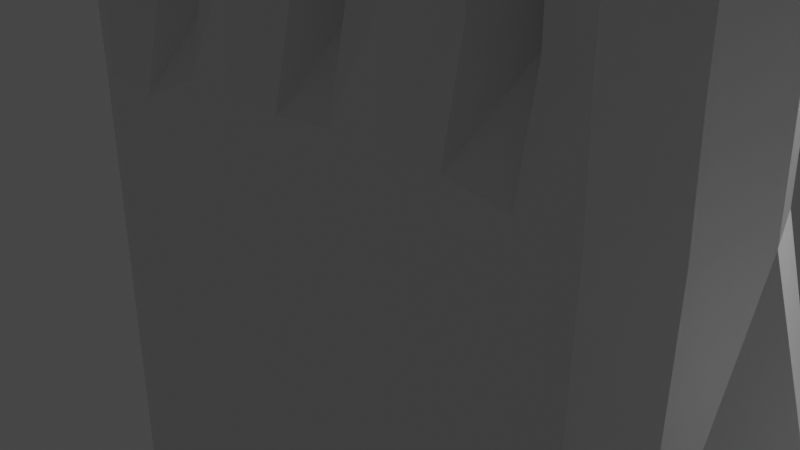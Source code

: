 # Source: right_hand.blend  (saved by Blender 2.82.7; exported with 4.5.12 LTS)
import bpy
from mathutils import Matrix  # noqa: F401  (used for matrix-valued properties, if any)

bpy.ops.wm.read_factory_settings(use_empty=True)
scene = bpy.context.scene
scene.name = 'Scene'

# ---- collections
col_collection = bpy.data.collections.new('Collection'); scene.collection.children.link(col_collection)

# ---- materials (node trees are filled in below, after node groups)
mat_material = bpy.data.materials.new('Material')
mat_material.alpha_threshold = 0.0
mat_material.use_transparent_shadow = False
mat_material.line_color = (0.0, 0.0, 0.0, 1.0)

# ---- material node trees
mat_material.use_nodes = True; mat_material.node_tree.nodes.clear()
_N = mat_material.node_tree.nodes; _L = mat_material.node_tree.links
n0 = _N.new('ShaderNodeOutputMaterial'); n0.name = 'Material Output'; n0.location = (300, 300)
n1 = _N.new('ShaderNodeBsdfPrincipled'); n1.name = 'Principled BSDF'; n1.location = (10, 300)
n1.distribution = 'GGX'
n1.subsurface_method = 'BURLEY'
n1.inputs[2].default_value = 0.4
n1.inputs[3].default_value = 1.45
n1.inputs[27].default_value = (0.0, 0.0, 0.0, 1.0)
n1.inputs[28].default_value = 1.0
_L.new(n1.outputs[0], n0.inputs[0])
n0.is_active_output = True

# ---- world
world_world = bpy.data.worlds.new('World'); scene.world = world_world
world_world.use_nodes = True; world_world.node_tree.nodes.clear()
_N = world_world.node_tree.nodes; _L = world_world.node_tree.links
n0 = _N.new('ShaderNodeOutputWorld'); n0.name = 'World Output'; n0.location = (300, 300)
n1 = _N.new('ShaderNodeBackground'); n1.name = 'Background'; n1.location = (10, 300)
n1.inputs[0].default_value = (0.05088, 0.05088, 0.05088, 1.0)
_L.new(n1.outputs[0], n0.inputs[0])
n0.is_active_output = True
world_world.color = (0.05088, 0.05088, 0.05088)
world_world.use_sun_shadow = False
world_world.sun_shadow_jitter_overblur = 0.0

# ---- cameras
cam_camera = bpy.data.cameras.new('Camera')
cam_camera.clip_end = 100.0
cam_camera.ortho_scale = 7.314

# ---- lights
light_light = bpy.data.lights.new('Light', 'POINT')
light_light.transmission_factor = 0.0
light_light.energy = 1000.0
light_light.shadow_soft_size = 0.1
light_light.shadow_maximum_resolution = 0.006
light_light.use_absolute_resolution = True

# ---- meshes
me_cube = bpy.data.meshes.new('Cube')
me_cube.from_pydata([(3.707, 0.7071, 5.912), (3.0, 1.0, 5.912), (3.0, 1.0, 2.4), (3.0, 1.0, 5.0), (3.707, 0.7071, 2.4), (3.707, 0.7071, 5.0), (4.0, -4.371e-08, 2.4), (4.0, -4.371e-08, 5.0), (3.707, -0.7071, 2.4), (3.707, -0.7071, 5.0), (3.0, -1.0, 2.4), (3.0, -1.0, 5.0), (2.293, -0.7071, 2.4), (2.293, -0.7071, 5.0), (1.9, -1.589e-08, 2.4), (2.0, 1.192e-08, 5.0), (2.293, 0.7071, 2.4), (2.293, 0.7071, 5.0), (4.0, -4.371e-08, 5.912), (3.707, -0.7071, 5.912), (3.0, -1.0, 5.912), (2.293, -0.7071, 5.912), (2.0, 1.192e-08, 5.912), (2.293, 0.7071, 5.912), (3.707, 0.7071, 7.595), (3.0, 1.0, 7.595), (4.0, -4.371e-08, 7.595), (3.707, -0.7071, 7.595), (3.0, -1.0, 7.595), (2.293, -0.7071, 7.595), (2.0, 1.192e-08, 7.595), (2.293, 0.7071, 7.595), (3.707, 0.7071, 8.222), (3.0, 1.0, 8.222), (4.0, -4.371e-08, 8.222), (3.707, -0.7071, 8.222), (3.0, -1.0, 8.222), (2.293, -0.7071, 8.222), (2.0, 1.192e-08, 8.222), (2.293, 0.7071, 8.222), (3.707, 0.7071, 9.596), (3.0, 1.0, 9.596), (4.0, -4.371e-08, 9.596), (3.707, -0.7071, 9.596), (3.0, -1.0, 9.596), (2.293, -0.7071, 9.596), (2.0, 1.192e-08, 9.596), (2.293, 0.7071, 9.596), (3.305, 0.305, 10.01), (3.0, 0.4314, 10.01), (3.431, -1.886e-08, 10.01), (3.305, -0.305, 10.01), (3.0, -0.4314, 10.01), (2.695, -0.305, 10.01), (2.569, 5.144e-09, 10.01), (2.695, 0.305, 10.01), (1.507, 0.7071, 6.812), (0.8, 1.0, 6.812), (0.8, 1.0, 2.5), (0.8, 1.0, 5.9), (1.507, 0.7071, 2.5), (1.507, 0.7071, 5.9), (1.8, -4.371e-08, 5.9), (1.507, -0.7071, 2.5), (1.507, -0.7071, 5.9), (0.8, -1.0, 2.5), (0.8, -1.0, 5.9), (0.09289, -0.7071, 2.5), (0.09289, -0.7071, 5.9), (-0.3, -1.589e-08, 2.4), (-0.2, 1.192e-08, 5.9), (0.09289, 0.7071, 2.5), (0.09289, 0.7071, 5.9), (1.8, -4.371e-08, 6.812), (1.507, -0.7071, 6.812), (0.8, -1.0, 6.812), (0.09289, -0.7071, 6.812), (-0.2, 1.192e-08, 6.812), (0.09289, 0.7071, 6.812), (1.507, 0.7071, 9.095), (0.8, 1.0, 9.095), (1.8, -4.371e-08, 9.095), (1.507, -0.7071, 9.095), (0.8, -1.0, 9.095), (0.09289, -0.7071, 9.095), (-0.2, 1.192e-08, 9.095), (0.09289, 0.7071, 9.095), (1.507, 0.7071, 9.722), (0.8, 1.0, 9.722), (1.8, -4.371e-08, 9.722), (1.507, -0.7071, 9.722), (0.8, -1.0, 9.722), (0.09289, -0.7071, 9.722), (-0.2, 1.192e-08, 9.722), (0.09289, 0.7071, 9.722), (1.507, 0.7071, 11.1), (0.8, 1.0, 11.1), (1.8, -4.371e-08, 11.1), (1.507, -0.7071, 11.1), (0.8, -1.0, 11.1), (0.09289, -0.7071, 11.1), (-0.2, 1.192e-08, 11.1), (0.09289, 0.7071, 11.1), (1.105, 0.305, 11.51), (0.8, 0.4314, 11.51), (1.231, -1.886e-08, 11.51), (1.105, -0.305, 11.51), (0.8, -0.4314, 11.51), (0.495, -0.305, 11.51), (0.3686, 5.144e-09, 11.51), (0.495, 0.305, 11.51), (-0.6929, 0.7071, 5.912), (-1.4, 1.0, 5.912), (-1.4, 1.0, 2.4), (-1.4, 1.0, 5.0), (-0.6929, 0.7071, 2.4), (-0.6929, 0.7071, 5.0), (-0.4, -4.371e-08, 5.0), (-0.6929, -0.7071, 2.4), (-0.6929, -0.7071, 5.0), (-1.4, -1.0, 2.4), (-1.4, -1.0, 5.0), (-2.107, -0.7071, 2.4), (-2.107, -0.7071, 5.0), (-2.5, -1.589e-08, 2.4), (-2.4, 1.192e-08, 5.0), (-2.107, 0.7071, 2.4), (-2.107, 0.7071, 5.0), (-0.4, -4.371e-08, 5.912), (-0.6929, -0.7071, 5.912), (-1.4, -1.0, 5.912), (-2.107, -0.7071, 5.912), (-2.4, 1.192e-08, 5.912), (-2.107, 0.7071, 5.912), (-0.6929, 0.7071, 7.595), (-1.4, 1.0, 7.595), (-0.4, -4.371e-08, 7.595), (-0.6929, -0.7071, 7.595), (-1.4, -1.0, 7.595), (-2.107, -0.7071, 7.595), (-2.4, 1.192e-08, 7.595), (-2.107, 0.7071, 7.595), (-0.6929, 0.7071, 8.222), (-1.4, 1.0, 8.222), (-0.4, -4.371e-08, 8.222), (-0.6929, -0.7071, 8.222), (-1.4, -1.0, 8.222), (-2.107, -0.7071, 8.222), (-2.4, 1.192e-08, 8.222), (-2.107, 0.7071, 8.222), (-0.6929, 0.7071, 9.596), (-1.4, 1.0, 9.596), (-0.4, -4.371e-08, 9.596), (-0.6929, -0.7071, 9.596), (-1.4, -1.0, 9.596), (-2.107, -0.7071, 9.596), (-2.4, 1.192e-08, 9.596), (-2.107, 0.7071, 9.596), (-1.095, 0.305, 10.01), (-1.4, 0.4314, 10.01), (-0.9686, -1.886e-08, 10.01), (-1.095, -0.305, 10.01), (-1.4, -0.4314, 10.01), (-1.705, -0.305, 10.01), (-1.831, 5.144e-09, 10.01), (-1.705, 0.305, 10.01), (-2.993, 0.7071, 4.612), (-3.7, 1.0, 4.612), (-3.7, 1.0, 2.0), (-3.7, 1.0, 3.7), (-2.993, 0.7071, 2.0), (-2.993, 0.7071, 3.7), (-2.7, -4.371e-08, 3.7), (-2.993, -0.7071, 2.0), (-2.993, -0.7071, 3.7), (-3.7, -1.0, 2.0), (-3.7, -1.0, 3.7), (-4.407, -0.7071, 2.0), (-4.407, -0.7071, 3.7), (-4.7, 1.192e-08, 2.0), (-4.7, 1.192e-08, 3.7), (-4.407, 0.7071, 2.0), (-4.407, 0.7071, 3.7), (-2.7, -4.371e-08, 4.612), (-2.993, -0.7071, 4.612), (-3.7, -1.0, 4.612), (-4.407, -0.7071, 4.612), (-4.7, 1.192e-08, 4.612), (-4.407, 0.7071, 4.612), (-2.993, 0.7071, 5.795), (-3.7, 1.0, 5.795), (-2.7, -4.371e-08, 5.795), (-2.993, -0.7071, 5.795), (-3.7, -1.0, 5.795), (-4.407, -0.7071, 5.795), (-4.7, 1.192e-08, 5.795), (-4.407, 0.7071, 5.795), (-2.993, 0.7071, 6.422), (-3.7, 1.0, 6.422), (-2.7, -4.371e-08, 6.422), (-2.993, -0.7071, 6.422), (-3.7, -1.0, 6.422), (-4.407, -0.7071, 6.422), (-4.7, 1.192e-08, 6.422), (-4.407, 0.7071, 6.422), (-2.993, 0.7071, 7.796), (-3.7, 1.0, 7.796), (-2.7, -4.371e-08, 7.796), (-2.993, -0.7071, 7.796), (-3.7, -1.0, 7.796), (-4.407, -0.7071, 7.796), (-4.7, 1.192e-08, 7.796), (-4.407, 0.7071, 7.796), (-3.395, 0.305, 8.206), (-3.7, 0.4314, 8.206), (-3.269, -1.886e-08, 8.206), (-3.395, -0.305, 8.206), (-3.7, -0.4314, 8.206), (-4.005, -0.305, 8.206), (-4.131, 5.144e-09, 8.206), (-4.005, 0.305, 8.206), (3.029, 1.0, 1.185), (3.736, 0.7071, 1.185), (4.029, -4.43e-08, 1.185), (3.736, -0.7071, 1.185), (3.029, -1.0, 1.185), (2.322, -0.9899, 1.185), (2.322, 0.9899, 1.185), (0.8288, 1.0, 1.285), (1.536, 0.9899, 1.285), (1.536, -0.9899, 1.285), (0.8288, -1.0, 1.285), (0.1217, -0.9899, 1.285), (0.1217, 0.9899, 1.285), (-1.371, 1.0, 1.185), (-0.6641, 0.9899, 1.185), (-0.6641, -0.9899, 1.185), (-1.371, -1.0, 1.185), (-2.078, -0.9899, 1.185), (-2.078, 0.9899, 1.185), (-3.671, 1.0, 0.7848), (-2.964, 0.9899, 0.7848), (-2.964, -0.9899, 0.7848), (-3.671, -1.0, 0.7848), (-4.378, -0.7071, 0.7848), (-4.671, 1.133e-08, 0.7848), (-4.378, 0.7071, 0.7848), (2.953, 1.0, -2.504), (4.778, -6.295e-07, -1.335), (3.66, -0.7071, -2.504), (2.953, -1.0, -2.504), (1.891, -0.9899, -2.509), (1.891, 0.9899, -2.509), (0.8288, 1.0, -2.515), (0.8288, 1.0, -2.515), (2.953, -1.0, -2.504), (0.8288, -1.0, -2.515), (-0.2712, -0.9899, -2.565), (-0.2712, 0.9899, -2.565), (-1.371, 1.0, -2.615), (1.891, 0.9899, -2.509), (3.66, -0.7071, -2.504), (-1.371, -1.0, -2.615), (-2.521, -0.9899, -2.815), (-2.521, 0.9899, -2.815), (-3.671, 1.0, -3.015), (1.891, -0.9899, -2.509), (2.953, 1.0, -2.504), (-3.671, -1.0, -3.015), (-4.378, -0.7071, -3.015), (-4.671, 1.133e-08, -3.015), (-4.378, 0.7071, -3.015), (5.19, 0.7071, -3.344), (4.899, 1.0, -2.669), (5.297, -3.561e-07, -3.634), (5.19, -0.7071, -3.344), (4.899, -1.0, -2.669), (4.608, -0.7071, -1.994), (4.608, 0.7071, -1.994), (7.259, 0.7071, -1.636), (6.813, 1.0, -1.087), (7.444, -1.933e-07, -1.863), (7.259, -0.7071, -1.636), (6.813, -1.0, -1.087), (6.367, -0.7071, -0.5385), (6.182, -3.462e-07, -0.3113), (6.367, 0.7071, -0.5385), (7.903, 0.7071, -1.123), (7.457, 1.0, -0.5749), (8.088, -1.778e-07, -1.351), (7.903, -0.7071, -1.123), (7.457, -1.0, -0.5749), (7.011, -0.7071, -0.02625), (6.826, -3.307e-07, 0.201), (7.011, 0.7071, -0.02625), (9.212, 0.7071, -0.07285), (8.766, 1.0, 0.4758), (9.397, -9.408e-08, -0.3001), (9.212, -0.7071, -0.07285), (8.766, -1.0, 0.4758), (8.32, -0.7071, 1.024), (8.135, -2.469e-07, 1.252), (8.32, 0.7071, 1.024), (9.276, 0.305, 0.4977), (9.084, 0.4314, 0.7343), (9.356, -1.082e-07, 0.3996), (9.276, -0.305, 0.4977), (9.084, -0.4314, 0.7343), (8.891, -0.305, 0.971), (8.812, -1.741e-07, 1.069), (8.891, 0.305, 0.971), (0.8288, -1.0, -2.515), (-0.2712, -0.9899, -2.565), (-0.2712, 0.9899, -2.565), (-1.371, 1.0, -2.615), (-1.371, -1.0, -2.615), (-2.521, -0.9899, -2.815), (-2.521, 0.9899, -2.815), (-3.671, 1.0, -3.015), (-3.671, -1.0, -3.015), (-4.378, -0.7071, -3.015), (-4.671, 1.133e-08, -3.015), (-4.378, 0.7071, -3.015), (5.19, 0.7071, -3.344), (4.899, 1.0, -2.669), (5.297, -3.561e-07, -3.634), (5.19, -0.7071, -3.344), (4.899, -1.0, -2.669), (4.608, -0.7071, -1.994), (4.608, 0.7071, -1.994), (0.8288, 1.0, -4.515), (2.953, -1.0, -4.504), (1.891, 0.9899, -4.509), (3.66, -0.7071, -4.504), (1.891, -0.9899, -4.509), (2.953, 1.0, -4.504), (0.8288, -1.0, -4.515), (-0.2712, -0.9899, -4.565), (-0.2712, 0.9899, -4.565), (-1.371, 1.0, -4.615), (-1.371, -1.0, -4.615), (-2.521, -0.9899, -4.815), (-2.521, 0.9899, -4.815), (-3.671, 1.0, -5.015), (-3.671, -1.0, -5.015), (-4.378, -0.7071, -5.015), (-4.671, 1.133e-08, -5.015), (-4.378, 0.7071, -5.015), (3.955, -4.002e-07, -4.807), (0.4934, 0.7446, -6.562), (2.095, -0.7629, -6.554), (1.294, 0.737, -6.558), (2.628, -0.5422, -6.554), (1.294, -0.7554, -6.558), (2.095, 0.7446, -6.554), (0.4934, -0.7629, -6.562), (-0.3358, -0.7554, -6.6), (-0.3358, 0.737, -6.6), (-1.165, 0.7446, -6.638), (-1.165, -0.7629, -6.638), (-2.032, -0.7554, -6.789), (-2.032, 0.737, -6.789), (-2.899, 0.7446, -6.939), (-2.899, -0.7629, -6.939), (-3.432, -0.5422, -6.939), (-3.652, -0.009163, -6.939), (-3.432, 0.5238, -6.939), (2.85, -0.009164, -6.782), (-0.2047, 0.142, -7.573), (-0.02028, -0.2035, -7.572), (0.2204, -0.09215, -7.598), (0.07193, 0.1429, -7.572), (-0.3924, -0.2035, -7.578), (-0.5834, 0.142, -7.587), (-0.7788, -0.2035, -7.608), (-0.9785, 0.142, -7.643), (-1.14, -0.179, -7.661), (-1.227, 0.03064, -7.661)], [], [(1, 23, 31, 25), (17, 15, 22, 23), (2, 3, 5, 4), (22, 21, 29, 30), (9, 7, 18, 19), (4, 5, 7, 6), (20, 19, 27, 28), (5, 3, 1, 0), (6, 7, 9, 8), (0, 1, 25, 24), (15, 13, 21, 22), (8, 9, 11, 10), (21, 20, 28, 29), (7, 5, 0, 18), (10, 11, 13, 12), (26, 24, 32, 34), (13, 11, 20, 21), (12, 13, 15, 14), (3, 17, 23, 1), (23, 22, 30, 31), (14, 15, 17, 16), (19, 18, 26, 27), (11, 9, 19, 20), (16, 17, 3, 2), (18, 0, 24, 26), (35, 34, 42, 43), (28, 27, 35, 36), (30, 29, 37, 38), (25, 31, 39, 33), (24, 25, 33, 32), (27, 26, 34, 35), (29, 28, 36, 37), (31, 30, 38, 39), (41, 47, 55, 49), (37, 36, 44, 45), (39, 38, 46, 47), (34, 32, 40, 42), (36, 35, 43, 44), (38, 37, 45, 46), (33, 39, 47, 41), (32, 33, 41, 40), (48, 49, 55, 54, 53, 52, 51, 50), (40, 41, 49, 48), (43, 42, 50, 51), (45, 44, 52, 53), (47, 46, 54, 55), (42, 40, 48, 50), (44, 43, 51, 52), (46, 45, 53, 54), (57, 78, 86, 80), (72, 70, 77, 78), (58, 59, 61, 60), (77, 76, 84, 85), (64, 62, 73, 74), (60, 61, 62, 14), (75, 74, 82, 83), (61, 59, 57, 56), (14, 62, 64, 63), (56, 57, 80, 79), (70, 68, 76, 77), (63, 64, 66, 65), (76, 75, 83, 84), (62, 61, 56, 73), (65, 66, 68, 67), (81, 79, 87, 89), (68, 66, 75, 76), (67, 68, 70, 69), (59, 72, 78, 57), (78, 77, 85, 86), (69, 70, 72, 71), (74, 73, 81, 82), (66, 64, 74, 75), (71, 72, 59, 58), (173, 175, 243, 242), (73, 56, 79, 81), (90, 89, 97, 98), (83, 82, 90, 91), (85, 84, 92, 93), (80, 86, 94, 88), (79, 80, 88, 87), (82, 81, 89, 90), (84, 83, 91, 92), (86, 85, 93, 94), (96, 102, 110, 104), (92, 91, 99, 100), (94, 93, 101, 102), (89, 87, 95, 97), (91, 90, 98, 99), (93, 92, 100, 101), (88, 94, 102, 96), (87, 88, 96, 95), (103, 104, 110, 109, 108, 107, 106, 105), (95, 96, 104, 103), (98, 97, 105, 106), (100, 99, 107, 108), (102, 101, 109, 110), (97, 95, 103, 105), (99, 98, 106, 107), (101, 100, 108, 109), (112, 133, 141, 135), (127, 125, 132, 133), (113, 114, 116, 115), (132, 131, 139, 140), (119, 117, 128, 129), (115, 116, 117, 69), (130, 129, 137, 138), (116, 114, 112, 111), (69, 117, 119, 118), (111, 112, 135, 134), (125, 123, 131, 132), (118, 119, 121, 120), (131, 130, 138, 139), (117, 116, 111, 128), (120, 121, 123, 122), (136, 134, 142, 144), (123, 121, 130, 131), (122, 123, 125, 124), (114, 127, 133, 112), (133, 132, 140, 141), (124, 125, 127, 126), (129, 128, 136, 137), (121, 119, 129, 130), (126, 127, 114, 113), (128, 111, 134, 136), (145, 144, 152, 153), (138, 137, 145, 146), (140, 139, 147, 148), (135, 141, 149, 143), (134, 135, 143, 142), (137, 136, 144, 145), (139, 138, 146, 147), (141, 140, 148, 149), (151, 157, 165, 159), (147, 146, 154, 155), (149, 148, 156, 157), (144, 142, 150, 152), (146, 145, 153, 154), (148, 147, 155, 156), (143, 149, 157, 151), (142, 143, 151, 150), (158, 159, 165, 164, 163, 162, 161, 160), (150, 151, 159, 158), (153, 152, 160, 161), (155, 154, 162, 163), (157, 156, 164, 165), (152, 150, 158, 160), (154, 153, 161, 162), (156, 155, 163, 164), (167, 188, 196, 190), (182, 180, 187, 188), (168, 169, 171, 170), (187, 186, 194, 195), (174, 172, 183, 184), (170, 171, 172, 124), (185, 184, 192, 193), (171, 169, 167, 166), (124, 172, 174, 173), (166, 167, 190, 189), (180, 178, 186, 187), (173, 174, 176, 175), (186, 185, 193, 194), (172, 171, 166, 183), (175, 176, 178, 177), (191, 189, 197, 199), (178, 176, 185, 186), (177, 178, 180, 179), (169, 182, 188, 167), (188, 187, 195, 196), (179, 180, 182, 181), (184, 183, 191, 192), (176, 174, 184, 185), (181, 182, 169, 168), (168, 170, 241, 240), (183, 166, 189, 191), (200, 199, 207, 208), (193, 192, 200, 201), (195, 194, 202, 203), (190, 196, 204, 198), (189, 190, 198, 197), (192, 191, 199, 200), (194, 193, 201, 202), (196, 195, 203, 204), (206, 212, 220, 214), (202, 201, 209, 210), (204, 203, 211, 212), (199, 197, 205, 207), (201, 200, 208, 209), (203, 202, 210, 211), (198, 204, 212, 206), (197, 198, 206, 205), (213, 214, 220, 219, 218, 217, 216, 215), (205, 206, 214, 213), (208, 207, 215, 216), (210, 209, 217, 218), (212, 211, 219, 220), (207, 205, 213, 215), (209, 208, 216, 217), (211, 210, 218, 219), (69, 71, 233), (65, 67, 232, 231), (69, 233, 235), (179, 181, 246, 245), (71, 58, 228, 233), (113, 115, 235, 234), (4, 6, 223, 222), (16, 227, 14), (10, 12, 226, 225), (16, 2, 221, 227), (175, 177, 244, 243), (181, 168, 240, 246), (58, 60, 229, 228), (118, 120, 237, 236), (69, 235, 115), (6, 8, 224, 223), (60, 14, 229), (2, 4, 222, 221), (63, 65, 231, 230), (229, 14, 227), (177, 179, 245, 244), (120, 122, 238, 237), (126, 113, 234, 239), (8, 10, 225, 224), (234, 235, 258, 259), (224, 225, 250, 249), (240, 241, 264, 265), (235, 233, 258), (226, 230, 251), (225, 226, 251, 250), (242, 243, 268, 263), (232, 236, 257), (227, 221, 247, 252), (243, 244, 269, 268), (236, 237, 262, 257), (228, 229, 252, 253), (244, 245, 270, 269), (237, 238, 263, 262), (230, 231, 256, 251), (245, 246, 271, 270), (238, 242, 263), (229, 227, 252), (231, 232, 257, 256), (246, 240, 265, 271), (223, 248, 329, 222), (241, 239, 264), (233, 228, 253, 258), (223, 224, 249, 248), (239, 234, 259, 264), (273, 278, 286, 280), (248, 277, 284, 285), (276, 275, 282, 283), (272, 273, 280, 279), (277, 276, 283, 284), (281, 279, 287, 289), (278, 248, 285, 286), (275, 274, 281, 282), (274, 272, 279, 281), (290, 289, 297, 298), (283, 282, 290, 291), (285, 284, 292, 293), (280, 286, 294, 288), (279, 280, 288, 287), (282, 281, 289, 290), (284, 283, 291, 292), (286, 285, 293, 294), (296, 302, 310, 304), (292, 291, 299, 300), (294, 293, 301, 302), (289, 287, 295, 297), (291, 290, 298, 299), (293, 292, 300, 301), (288, 294, 302, 296), (287, 288, 296, 295), (303, 304, 310, 309, 308, 307, 306, 305), (295, 296, 304, 303), (298, 297, 305, 306), (300, 299, 307, 308), (302, 301, 309, 310), (297, 295, 303, 305), (299, 298, 306, 307), (301, 300, 308, 309), (249, 277, 248), (126, 239, 124), (124, 239, 170), (241, 170, 239), (232, 69, 236), (69, 232, 67), (118, 236, 69), (14, 230, 226), (14, 226, 12), (14, 63, 230), (122, 124, 238), (238, 124, 242), (124, 173, 242), (252, 247, 267, 260), (273, 272, 323, 324), (268, 269, 320, 319), (259, 258, 313, 314), (269, 270, 321, 320), (278, 273, 324, 329), (262, 263, 316, 315), (247, 278, 329, 267), (270, 271, 322, 321), (263, 268, 319, 316), (277, 249, 261, 328), (251, 256, 311, 266), (256, 257, 312, 311), (271, 265, 318, 322), (276, 277, 328, 327), (258, 253, 254, 313), (275, 276, 327, 326), (264, 259, 314, 317), (249, 250, 255, 261), (274, 275, 326, 325), (257, 262, 315, 312), (253, 252, 260, 254), (265, 264, 317, 318), (250, 251, 266, 255), (272, 274, 325, 323), (316, 319, 344, 341), (311, 312, 337, 336), (267, 324, 335), (314, 313, 338, 339), (320, 321, 346, 345), (323, 348, 335, 324), (319, 320, 345, 344), (329, 324, 267), (261, 255, 331, 333), (321, 322, 347, 346), (254, 260, 332, 330), (313, 254, 330, 338), (260, 267, 335, 332), (322, 318, 343, 347), (327, 333, 326), (315, 316, 341, 340), (318, 317, 342, 343), (348, 326, 333), (266, 311, 336, 334), (317, 314, 339, 342), (325, 326, 348), (312, 315, 340, 337), (323, 325, 348), (255, 266, 334, 331), (338, 330, 349, 357), (330, 332, 351, 349), (346, 347, 366, 365), (342, 339, 358, 361), (347, 343, 362, 366), (336, 337, 356, 355), (343, 342, 361, 362), (332, 335, 354, 351), (334, 336, 355, 353), (340, 341, 360, 359), (337, 340, 359, 356), (331, 334, 353, 350), (348, 333, 352, 367), (341, 344, 363, 360), (333, 331, 350, 352), (335, 348, 367, 354), (344, 345, 364, 363), (339, 338, 357, 358), (345, 346, 365, 364), (328, 261, 327), (261, 333, 327), (267, 221, 222, 329), (365, 366, 377), (361, 358, 373, 375), (367, 352, 370), (366, 362, 375, 377), (355, 356, 372), (354, 367, 370, 371), (362, 361, 375), (351, 354, 371, 368), (353, 355, 372, 369), (359, 360, 374), (356, 359, 374, 372), (350, 353, 369), (360, 363, 376, 374), (352, 350, 369, 370), (363, 364, 376), (358, 357, 373), (364, 365, 377, 376), (357, 349, 368, 373), (349, 351, 368), (373, 368, 371, 370, 369, 372, 374, 376, 377, 375)])
_uv = me_cube.uv_layers.new(name='UVMap')
_uv.uv.foreach_set('vector', [0.0, 1.0, 0.125, 1.0, 0.125, 1.0, 0.0, 1.0, 0.125, 1.0, 0.25, 1.0, 0.25, 1.0, 0.125, 1.0, 1.0, 0.5, 1.0, 1.0, 0.875, 1.0, 0.875, 0.5, 0.25, 1.0, 0.375, 1.0, 0.375, 1.0, 0.25, 1.0, 0.625, 1.0, 0.75, 1.0, 0.75, 1.0, 0.625, 1.0, 0.875, 0.5, 0.875, 1.0, 0.75, 1.0, 0.75, 0.5, 0.5, 1.0, 0.625, 1.0, 0.625, 1.0, 0.5, 1.0, 0.875, 1.0, 1.0, 1.0, 1.0, 1.0, 0.875, 1.0, 0.75, 0.5, 0.75, 1.0, 0.625, 1.0, 0.625, 0.5, 0.875, 1.0, 1.0, 1.0, 1.0, 1.0, 0.875, 1.0, 0.25, 1.0, 0.375, 1.0, 0.375, 1.0, 0.25, 1.0, 0.625, 0.5, 0.625, 1.0, 0.5, 1.0, 0.5, 0.5, 0.375, 1.0, 0.5, 1.0, 0.5, 1.0, 0.375, 1.0, 0.75, 1.0, 0.875, 1.0, 0.875, 1.0, 0.75, 1.0, 0.5, 0.5, 0.5, 1.0, 0.375, 1.0, 0.375, 0.5, 0.75, 1.0, 0.875, 1.0, 0.875, 1.0, 0.75, 1.0, 0.375, 1.0, 0.5, 1.0, 0.5, 1.0, 0.375, 1.0, 0.375, 0.5, 0.375, 1.0, 0.25, 1.0, 0.25, 0.5, 0.0, 1.0, 0.125, 1.0, 0.125, 1.0, 0.0, 1.0, 0.125, 1.0, 0.25, 1.0, 0.25, 1.0, 0.125, 1.0, 0.25, 0.5, 0.25, 1.0, 0.125, 1.0, 0.125, 0.5, 0.625, 1.0, 0.75, 1.0, 0.75, 1.0, 0.625, 1.0, 0.5, 1.0, 0.625, 1.0, 0.625, 1.0, 0.5, 1.0, 0.125, 0.5, 0.125, 1.0, 0.0, 1.0, 0.0, 0.5, 0.75, 1.0, 0.875, 1.0, 0.875, 1.0, 0.75, 1.0, 0.625, 1.0, 0.75, 1.0, 0.75, 1.0, 0.625, 1.0, 0.5, 1.0, 0.625, 1.0, 0.625, 1.0, 0.5, 1.0, 0.25, 1.0, 0.375, 1.0, 0.375, 1.0, 0.25, 1.0, 0.0, 1.0, 0.125, 1.0, 0.125, 1.0, 0.0, 1.0, 0.875, 1.0, 1.0, 1.0, 1.0, 1.0, 0.875, 1.0, 0.625, 1.0, 0.75, 1.0, 0.75, 1.0, 0.625, 1.0, 0.375, 1.0, 0.5, 1.0, 0.5, 1.0, 0.375, 1.0, 0.125, 1.0, 0.25, 1.0, 0.25, 1.0, 0.125, 1.0, 0.0, 1.0, 0.125, 1.0, 0.125, 1.0, 0.0, 1.0, 0.375, 1.0, 0.5, 1.0, 0.5, 1.0, 0.375, 1.0, 0.125, 1.0, 0.25, 1.0, 0.25, 1.0, 0.125, 1.0, 0.75, 1.0, 0.875, 1.0, 0.875, 1.0, 0.75, 1.0, 0.5, 1.0, 0.625, 1.0, 0.625, 1.0, 0.5, 1.0, 0.25, 1.0, 0.375, 1.0, 0.375, 1.0, 0.25, 1.0, 0.0, 1.0, 0.125, 1.0, 0.125, 1.0, 0.0, 1.0, 0.875, 1.0, 1.0, 1.0, 1.0, 1.0, 0.875, 1.0, 0.4197, 0.4197, 0.25, 0.49, 0.08029, 0.4197, 0.01, 0.25, 0.08029, 0.08029, 0.25, 0.01, 0.4197, 0.08029, 0.49, 0.25, 0.875, 1.0, 1.0, 1.0, 1.0, 1.0, 0.875, 1.0, 0.625, 1.0, 0.75, 1.0, 0.75, 1.0, 0.625, 1.0, 0.375, 1.0, 0.5, 1.0, 0.5, 1.0, 0.375, 1.0, 0.125, 1.0, 0.25, 1.0, 0.25, 1.0, 0.125, 1.0, 0.75, 1.0, 0.875, 1.0, 0.875, 1.0, 0.75, 1.0, 0.5, 1.0, 0.625, 1.0, 0.625, 1.0, 0.5, 1.0, 0.25, 1.0, 0.375, 1.0, 0.375, 1.0, 0.25, 1.0, 0.0, 1.0, 0.125, 1.0, 0.125, 1.0, 0.0, 1.0, 0.125, 1.0, 0.25, 1.0, 0.25, 1.0, 0.125, 1.0, 1.0, 0.5, 1.0, 1.0, 0.875, 1.0, 0.875, 0.5, 0.25, 1.0, 0.375, 1.0, 0.375, 1.0, 0.25, 1.0, 0.625, 1.0, 0.75, 1.0, 0.75, 1.0, 0.625, 1.0, 0.875, 0.5, 0.875, 1.0, 0.75, 1.0, 0.75, 0.5, 0.5, 1.0, 0.625, 1.0, 0.625, 1.0, 0.5, 1.0, 0.875, 1.0, 1.0, 1.0, 1.0, 1.0, 0.875, 1.0, 0.75, 0.5, 0.75, 1.0, 0.625, 1.0, 0.625, 0.5, 0.875, 1.0, 1.0, 1.0, 1.0, 1.0, 0.875, 1.0, 0.25, 1.0, 0.375, 1.0, 0.375, 1.0, 0.25, 1.0, 0.625, 0.5, 0.625, 1.0, 0.5, 1.0, 0.5, 0.5, 0.375, 1.0, 0.5, 1.0, 0.5, 1.0, 0.375, 1.0, 0.75, 1.0, 0.875, 1.0, 0.875, 1.0, 0.75, 1.0, 0.5, 0.5, 0.5, 1.0, 0.375, 1.0, 0.375, 0.5, 0.75, 1.0, 0.875, 1.0, 0.875, 1.0, 0.75, 1.0, 0.375, 1.0, 0.5, 1.0, 0.5, 1.0, 0.375, 1.0, 0.375, 0.5, 0.375, 1.0, 0.25, 1.0, 0.25, 0.5, 0.0, 1.0, 0.125, 1.0, 0.125, 1.0, 0.0, 1.0, 0.125, 1.0, 0.25, 1.0, 0.25, 1.0, 0.125, 1.0, 0.25, 0.5, 0.25, 1.0, 0.125, 1.0, 0.125, 0.5, 0.625, 1.0, 0.75, 1.0, 0.75, 1.0, 0.625, 1.0, 0.5, 1.0, 0.625, 1.0, 0.625, 1.0, 0.5, 1.0, 0.125, 0.5, 0.125, 1.0, 0.0, 1.0, 0.0, 0.5, 0.625, 0.5, 0.5, 0.5, 0.5, 0.5, 0.625, 0.5, 0.75, 1.0, 0.875, 1.0, 0.875, 1.0, 0.75, 1.0, 0.625, 1.0, 0.75, 1.0, 0.75, 1.0, 0.625, 1.0, 0.5, 1.0, 0.625, 1.0, 0.625, 1.0, 0.5, 1.0, 0.25, 1.0, 0.375, 1.0, 0.375, 1.0, 0.25, 1.0, 0.0, 1.0, 0.125, 1.0, 0.125, 1.0, 0.0, 1.0, 0.875, 1.0, 1.0, 1.0, 1.0, 1.0, 0.875, 1.0, 0.625, 1.0, 0.75, 1.0, 0.75, 1.0, 0.625, 1.0, 0.375, 1.0, 0.5, 1.0, 0.5, 1.0, 0.375, 1.0, 0.125, 1.0, 0.25, 1.0, 0.25, 1.0, 0.125, 1.0, 0.0, 1.0, 0.125, 1.0, 0.125, 1.0, 0.0, 1.0, 0.375, 1.0, 0.5, 1.0, 0.5, 1.0, 0.375, 1.0, 0.125, 1.0, 0.25, 1.0, 0.25, 1.0, 0.125, 1.0, 0.75, 1.0, 0.875, 1.0, 0.875, 1.0, 0.75, 1.0, 0.5, 1.0, 0.625, 1.0, 0.625, 1.0, 0.5, 1.0, 0.25, 1.0, 0.375, 1.0, 0.375, 1.0, 0.25, 1.0, 0.0, 1.0, 0.125, 1.0, 0.125, 1.0, 0.0, 1.0, 0.875, 1.0, 1.0, 1.0, 1.0, 1.0, 0.875, 1.0, 0.4197, 0.4197, 0.25, 0.49, 0.08029, 0.4197, 0.01, 0.25, 0.08029, 0.08029, 0.25, 0.01, 0.4197, 0.08029, 0.49, 0.25, 0.875, 1.0, 1.0, 1.0, 1.0, 1.0, 0.875, 1.0, 0.625, 1.0, 0.75, 1.0, 0.75, 1.0, 0.625, 1.0, 0.375, 1.0, 0.5, 1.0, 0.5, 1.0, 0.375, 1.0, 0.125, 1.0, 0.25, 1.0, 0.25, 1.0, 0.125, 1.0, 0.75, 1.0, 0.875, 1.0, 0.875, 1.0, 0.75, 1.0, 0.5, 1.0, 0.625, 1.0, 0.625, 1.0, 0.5, 1.0, 0.25, 1.0, 0.375, 1.0, 0.375, 1.0, 0.25, 1.0, 0.0, 1.0, 0.125, 1.0, 0.125, 1.0, 0.0, 1.0, 0.125, 1.0, 0.25, 1.0, 0.25, 1.0, 0.125, 1.0, 1.0, 0.5, 1.0, 1.0, 0.875, 1.0, 0.875, 0.5, 0.25, 1.0, 0.375, 1.0, 0.375, 1.0, 0.25, 1.0, 0.625, 1.0, 0.75, 1.0, 0.75, 1.0, 0.625, 1.0, 0.875, 0.5, 0.875, 1.0, 0.75, 1.0, 0.75, 0.5, 0.5, 1.0, 0.625, 1.0, 0.625, 1.0, 0.5, 1.0, 0.875, 1.0, 1.0, 1.0, 1.0, 1.0, 0.875, 1.0, 0.75, 0.5, 0.75, 1.0, 0.625, 1.0, 0.625, 0.5, 0.875, 1.0, 1.0, 1.0, 1.0, 1.0, 0.875, 1.0, 0.25, 1.0, 0.375, 1.0, 0.375, 1.0, 0.25, 1.0, 0.625, 0.5, 0.625, 1.0, 0.5, 1.0, 0.5, 0.5, 0.375, 1.0, 0.5, 1.0, 0.5, 1.0, 0.375, 1.0, 0.75, 1.0, 0.875, 1.0, 0.875, 1.0, 0.75, 1.0, 0.5, 0.5, 0.5, 1.0, 0.375, 1.0, 0.375, 0.5, 0.75, 1.0, 0.875, 1.0, 0.875, 1.0, 0.75, 1.0, 0.375, 1.0, 0.5, 1.0, 0.5, 1.0, 0.375, 1.0, 0.375, 0.5, 0.375, 1.0, 0.25, 1.0, 0.25, 0.5, 0.0, 1.0, 0.125, 1.0, 0.125, 1.0, 0.0, 1.0, 0.125, 1.0, 0.25, 1.0, 0.25, 1.0, 0.125, 1.0, 0.25, 0.5, 0.25, 1.0, 0.125, 1.0, 0.125, 0.5, 0.625, 1.0, 0.75, 1.0, 0.75, 1.0, 0.625, 1.0, 0.5, 1.0, 0.625, 1.0, 0.625, 1.0, 0.5, 1.0, 0.125, 0.5, 0.125, 1.0, 0.0, 1.0, 0.0, 0.5, 0.75, 1.0, 0.875, 1.0, 0.875, 1.0, 0.75, 1.0, 0.625, 1.0, 0.75, 1.0, 0.75, 1.0, 0.625, 1.0, 0.5, 1.0, 0.625, 1.0, 0.625, 1.0, 0.5, 1.0, 0.25, 1.0, 0.375, 1.0, 0.375, 1.0, 0.25, 1.0, 0.0, 1.0, 0.125, 1.0, 0.125, 1.0, 0.0, 1.0, 0.875, 1.0, 1.0, 1.0, 1.0, 1.0, 0.875, 1.0, 0.625, 1.0, 0.75, 1.0, 0.75, 1.0, 0.625, 1.0, 0.375, 1.0, 0.5, 1.0, 0.5, 1.0, 0.375, 1.0, 0.125, 1.0, 0.25, 1.0, 0.25, 1.0, 0.125, 1.0, 0.0, 1.0, 0.125, 1.0, 0.125, 1.0, 0.0, 1.0, 0.375, 1.0, 0.5, 1.0, 0.5, 1.0, 0.375, 1.0, 0.125, 1.0, 0.25, 1.0, 0.25, 1.0, 0.125, 1.0, 0.75, 1.0, 0.875, 1.0, 0.875, 1.0, 0.75, 1.0, 0.5, 1.0, 0.625, 1.0, 0.625, 1.0, 0.5, 1.0, 0.25, 1.0, 0.375, 1.0, 0.375, 1.0, 0.25, 1.0, 0.0, 1.0, 0.125, 1.0, 0.125, 1.0, 0.0, 1.0, 0.875, 1.0, 1.0, 1.0, 1.0, 1.0, 0.875, 1.0, 0.4197, 0.4197, 0.25, 0.49, 0.08029, 0.4197, 0.01, 0.25, 0.08029, 0.08029, 0.25, 0.01, 0.4197, 0.08029, 0.49, 0.25, 0.875, 1.0, 1.0, 1.0, 1.0, 1.0, 0.875, 1.0, 0.625, 1.0, 0.75, 1.0, 0.75, 1.0, 0.625, 1.0, 0.375, 1.0, 0.5, 1.0, 0.5, 1.0, 0.375, 1.0, 0.125, 1.0, 0.25, 1.0, 0.25, 1.0, 0.125, 1.0, 0.75, 1.0, 0.875, 1.0, 0.875, 1.0, 0.75, 1.0, 0.5, 1.0, 0.625, 1.0, 0.625, 1.0, 0.5, 1.0, 0.25, 1.0, 0.375, 1.0, 0.375, 1.0, 0.25, 1.0, 0.0, 1.0, 0.125, 1.0, 0.125, 1.0, 0.0, 1.0, 0.125, 1.0, 0.25, 1.0, 0.25, 1.0, 0.125, 1.0, 1.0, 0.5, 1.0, 1.0, 0.875, 1.0, 0.875, 0.5, 0.25, 1.0, 0.375, 1.0, 0.375, 1.0, 0.25, 1.0, 0.625, 1.0, 0.75, 1.0, 0.75, 1.0, 0.625, 1.0, 0.875, 0.5, 0.875, 1.0, 0.75, 1.0, 0.75, 0.5, 0.5, 1.0, 0.625, 1.0, 0.625, 1.0, 0.5, 1.0, 0.875, 1.0, 1.0, 1.0, 1.0, 1.0, 0.875, 1.0, 0.75, 0.5, 0.75, 1.0, 0.625, 1.0, 0.625, 0.5, 0.875, 1.0, 1.0, 1.0, 1.0, 1.0, 0.875, 1.0, 0.25, 1.0, 0.375, 1.0, 0.375, 1.0, 0.25, 1.0, 0.625, 0.5, 0.625, 1.0, 0.5, 1.0, 0.5, 0.5, 0.375, 1.0, 0.5, 1.0, 0.5, 1.0, 0.375, 1.0, 0.75, 1.0, 0.875, 1.0, 0.875, 1.0, 0.75, 1.0, 0.5, 0.5, 0.5, 1.0, 0.375, 1.0, 0.375, 0.5, 0.75, 1.0, 0.875, 1.0, 0.875, 1.0, 0.75, 1.0, 0.375, 1.0, 0.5, 1.0, 0.5, 1.0, 0.375, 1.0, 0.375, 0.5, 0.375, 1.0, 0.25, 1.0, 0.25, 0.5, 0.0, 1.0, 0.125, 1.0, 0.125, 1.0, 0.0, 1.0, 0.125, 1.0, 0.25, 1.0, 0.25, 1.0, 0.125, 1.0, 0.25, 0.5, 0.25, 1.0, 0.125, 1.0, 0.125, 0.5, 0.625, 1.0, 0.75, 1.0, 0.75, 1.0, 0.625, 1.0, 0.5, 1.0, 0.625, 1.0, 0.625, 1.0, 0.5, 1.0, 0.125, 0.5, 0.125, 1.0, 0.0, 1.0, 0.0, 0.5, 1.0, 0.5, 0.875, 0.5, 0.875, 0.5, 1.0, 0.5, 0.75, 1.0, 0.875, 1.0, 0.875, 1.0, 0.75, 1.0, 0.625, 1.0, 0.75, 1.0, 0.75, 1.0, 0.625, 1.0, 0.5, 1.0, 0.625, 1.0, 0.625, 1.0, 0.5, 1.0, 0.25, 1.0, 0.375, 1.0, 0.375, 1.0, 0.25, 1.0, 0.0, 1.0, 0.125, 1.0, 0.125, 1.0, 0.0, 1.0, 0.875, 1.0, 1.0, 1.0, 1.0, 1.0, 0.875, 1.0, 0.625, 1.0, 0.75, 1.0, 0.75, 1.0, 0.625, 1.0, 0.375, 1.0, 0.5, 1.0, 0.5, 1.0, 0.375, 1.0, 0.125, 1.0, 0.25, 1.0, 0.25, 1.0, 0.125, 1.0, 0.0, 1.0, 0.125, 1.0, 0.125, 1.0, 0.0, 1.0, 0.375, 1.0, 0.5, 1.0, 0.5, 1.0, 0.375, 1.0, 0.125, 1.0, 0.25, 1.0, 0.25, 1.0, 0.125, 1.0, 0.75, 1.0, 0.875, 1.0, 0.875, 1.0, 0.75, 1.0, 0.5, 1.0, 0.625, 1.0, 0.625, 1.0, 0.5, 1.0, 0.25, 1.0, 0.375, 1.0, 0.375, 1.0, 0.25, 1.0, 0.0, 1.0, 0.125, 1.0, 0.125, 1.0, 0.0, 1.0, 0.875, 1.0, 1.0, 1.0, 1.0, 1.0, 0.875, 1.0, 0.4197, 0.4197, 0.25, 0.49, 0.08029, 0.4197, 0.01, 0.25, 0.08029, 0.08029, 0.25, 0.01, 0.4197, 0.08029, 0.49, 0.25, 0.875, 1.0, 1.0, 1.0, 1.0, 1.0, 0.875, 1.0, 0.625, 1.0, 0.75, 1.0, 0.75, 1.0, 0.625, 1.0, 0.375, 1.0, 0.5, 1.0, 0.5, 1.0, 0.375, 1.0, 0.125, 1.0, 0.25, 1.0, 0.25, 1.0, 0.125, 1.0, 0.75, 1.0, 0.875, 1.0, 0.875, 1.0, 0.75, 1.0, 0.5, 1.0, 0.625, 1.0, 0.625, 1.0, 0.5, 1.0, 0.25, 1.0, 0.375, 1.0, 0.375, 1.0, 0.25, 1.0, 0.0, 0.0, 0.125, 0.5, 0.125, 0.5, 0.5, 0.5, 0.375, 0.5, 0.375, 0.5, 0.5, 0.5, 0.0, 0.0, 0.125, 0.5, 0.875, 0.5, 0.25, 0.5, 0.125, 0.5, 0.125, 0.5, 0.25, 0.5, 0.125, 0.5, 0.0, 0.5, 0.0, 0.5, 0.125, 0.5, 1.0, 0.5, 0.875, 0.5, 0.875, 0.5, 1.0, 0.5, 0.875, 0.5, 0.75, 0.5, 0.75, 0.5, 0.875, 0.5, 0.125, 0.5, 0.125, 0.5, 0.0, 0.0, 0.5, 0.5, 0.375, 0.5, 0.375, 0.5, 0.5, 0.5, 0.125, 0.5, 0.0, 0.5, 0.0, 0.5, 0.125, 0.5, 0.5, 0.5, 0.375, 0.5, 0.375, 0.5, 0.5, 0.5, 0.125, 0.5, 0.0, 0.5, 0.0, 0.5, 0.125, 0.5, 1.0, 0.5, 0.875, 0.5, 0.875, 0.5, 1.0, 0.5, 0.625, 0.5, 0.5, 0.5, 0.5, 0.5, 0.625, 0.5, 0.0, 0.0, 0.875, 0.5, 0.875, 0.5, 0.75, 0.5, 0.625, 0.5, 0.625, 0.5, 0.75, 0.5, 0.875, 0.5, 0.0, 0.0, 0.875, 0.5, 1.0, 0.5, 0.875, 0.5, 0.875, 0.5, 1.0, 0.5, 0.625, 0.5, 0.5, 0.5, 0.5, 0.5, 0.625, 0.5, 0.875, 0.5, 0.0, 0.0, 0.125, 0.5, 0.375, 0.5, 0.25, 0.5, 0.25, 0.5, 0.375, 0.5, 0.5, 0.5, 0.375, 0.5, 0.375, 0.5, 0.5, 0.5, 0.125, 0.5, 0.0, 0.5, 0.0, 0.5, 0.125, 0.5, 0.625, 0.5, 0.5, 0.5, 0.5, 0.5, 0.625, 0.5, 1.0, 0.5, 0.875, 0.5, 0.875, 0.5, 1.0, 0.5, 0.625, 0.5, 0.5, 0.5, 0.5, 0.5, 0.625, 0.5, 1.0, 0.5, 0.875, 0.5, 0.875, 0.5, 1.0, 0.5, 0.875, 0.5, 0.125, 0.5, 0.875, 0.5, 0.375, 0.5, 0.625, 0.5, 0.375, 0.5, 0.5, 0.5, 0.375, 0.5, 0.375, 0.5, 0.5, 0.5, 0.625, 0.5, 0.5, 0.5, 0.5, 0.5, 0.625, 0.5, 0.375, 0.5, 0.625, 0.5, 0.375, 0.5, 0.125, 0.5, 0.0, 0.5, 0.0, 0.5, 0.125, 0.5, 0.5, 0.5, 0.375, 0.5, 0.375, 0.5, 0.5, 0.5, 0.625, 0.5, 0.5, 0.5, 0.5, 0.5, 0.625, 0.5, 1.0, 0.5, 0.875, 0.5, 0.875, 0.5, 1.0, 0.5, 0.375, 0.5, 0.25, 0.5, 0.25, 0.5, 0.375, 0.5, 0.5, 0.5, 0.375, 0.5, 0.375, 0.5, 0.5, 0.5, 0.625, 0.5, 0.5, 0.5, 0.5, 0.5, 0.625, 0.5, 0.25, 0.5, 0.125, 0.5, 0.125, 0.5, 0.25, 0.5, 0.375, 0.5, 0.625, 0.5, 0.375, 0.5, 0.875, 0.5, 0.125, 0.5, 0.875, 0.5, 0.5, 0.5, 0.375, 0.5, 0.375, 0.5, 0.5, 0.5, 0.125, 0.5, 0.0, 0.5, 0.0, 0.5, 0.125, 0.5, 0.75, 0.5, 0.75, 0.5, 0.0, 0.0, 0.875, 0.5, 0.875, 0.5, 0.125, 0.5, 0.875, 0.5, 0.125, 0.5, 0.0, 0.5, 0.0, 0.5, 0.125, 0.5, 0.75, 0.5, 0.625, 0.5, 0.625, 0.5, 0.75, 0.5, 0.125, 0.5, 0.0, 0.5, 0.0, 0.5, 0.125, 0.5, 0.0, 1.0, 0.125, 1.0, 0.125, 1.0, 0.0, 1.0, 0.25, 1.0, 0.375, 1.0, 0.375, 1.0, 0.25, 1.0, 0.5, 1.0, 0.625, 1.0, 0.625, 1.0, 0.5, 1.0, 0.875, 1.0, 1.0, 1.0, 1.0, 1.0, 0.875, 1.0, 0.375, 1.0, 0.5, 1.0, 0.5, 1.0, 0.375, 1.0, 0.75, 1.0, 0.875, 1.0, 0.875, 1.0, 0.75, 1.0, 0.125, 1.0, 0.25, 1.0, 0.25, 1.0, 0.125, 1.0, 0.625, 1.0, 0.75, 1.0, 0.75, 1.0, 0.625, 1.0, 0.75, 1.0, 0.875, 1.0, 0.875, 1.0, 0.75, 1.0, 0.625, 1.0, 0.75, 1.0, 0.75, 1.0, 0.625, 1.0, 0.5, 1.0, 0.625, 1.0, 0.625, 1.0, 0.5, 1.0, 0.25, 1.0, 0.375, 1.0, 0.375, 1.0, 0.25, 1.0, 0.0, 1.0, 0.125, 1.0, 0.125, 1.0, 0.0, 1.0, 0.875, 1.0, 1.0, 1.0, 1.0, 1.0, 0.875, 1.0, 0.625, 1.0, 0.75, 1.0, 0.75, 1.0, 0.625, 1.0, 0.375, 1.0, 0.5, 1.0, 0.5, 1.0, 0.375, 1.0, 0.125, 1.0, 0.25, 1.0, 0.25, 1.0, 0.125, 1.0, 0.0, 1.0, 0.125, 1.0, 0.125, 1.0, 0.0, 1.0, 0.375, 1.0, 0.5, 1.0, 0.5, 1.0, 0.375, 1.0, 0.125, 1.0, 0.25, 1.0, 0.25, 1.0, 0.125, 1.0, 0.75, 1.0, 0.875, 1.0, 0.875, 1.0, 0.75, 1.0, 0.5, 1.0, 0.625, 1.0, 0.625, 1.0, 0.5, 1.0, 0.25, 1.0, 0.375, 1.0, 0.375, 1.0, 0.25, 1.0, 0.0, 1.0, 0.125, 1.0, 0.125, 1.0, 0.0, 1.0, 0.875, 1.0, 1.0, 1.0, 1.0, 1.0, 0.875, 1.0, 0.4197, 0.4197, 0.25, 0.49, 0.08029, 0.4197, 0.01, 0.25, 0.08029, 0.08029, 0.25, 0.01, 0.4197, 0.08029, 0.49, 0.25, 0.875, 1.0, 1.0, 1.0, 1.0, 1.0, 0.875, 1.0, 0.625, 1.0, 0.75, 1.0, 0.75, 1.0, 0.625, 1.0, 0.375, 1.0, 0.5, 1.0, 0.5, 1.0, 0.375, 1.0, 0.125, 1.0, 0.25, 1.0, 0.25, 1.0, 0.125, 1.0, 0.75, 1.0, 0.875, 1.0, 0.875, 1.0, 0.75, 1.0, 0.5, 1.0, 0.625, 1.0, 0.625, 1.0, 0.5, 1.0, 0.25, 1.0, 0.375, 1.0, 0.375, 1.0, 0.25, 1.0, 0.625, 0.5, 0.375, 1.0, 0.25, 1.0, 0.125, 0.5, 0.125, 0.5, 0.25, 0.5, 0.25, 0.5, 0.125, 0.5, 0.875, 0.5, 0.875, 0.5, 0.875, 0.5, 0.125, 0.5, 0.375, 0.5, 0.0, 0.0, 0.625, 0.5, 0.0, 0.0, 0.375, 0.5, 0.375, 0.5, 0.625, 0.5, 0.625, 0.5, 0.0, 0.0, 0.0, 0.0, 0.625, 0.5, 0.375, 0.5, 0.0, 0.0, 0.375, 0.5, 0.375, 0.5, 0.0, 0.0, 0.625, 0.5, 0.625, 0.5, 0.375, 0.5, 0.25, 0.5, 0.375, 0.5, 0.375, 0.5, 0.25, 0.5, 0.625, 0.5, 0.25, 0.5, 0.625, 0.5, 0.625, 0.5, 0.125, 0.5, 0.0, 0.5, 0.0, 0.5, 0.125, 0.5, 1.0, 1.0, 0.875, 1.0, 0.875, 1.0, 1.0, 1.0, 0.5, 0.5, 0.375, 0.5, 0.375, 0.5, 0.5, 0.5, 1.0, 0.5, 0.875, 0.5, 0.875, 0.5, 1.0, 0.5, 0.375, 0.5, 0.25, 0.5, 0.25, 0.5, 0.375, 0.5, 0.125, 1.0, 0.0, 1.0, 0.0, 1.0, 0.125, 1.0, 0.5, 0.5, 0.375, 0.5, 0.375, 0.5, 0.5, 0.5, 1.0, 0.5, 0.125, 1.0, 0.125, 1.0, 1.0, 0.5, 0.25, 0.5, 0.125, 0.5, 0.125, 0.5, 0.25, 0.5, 0.625, 0.5, 0.5, 0.5, 0.5, 0.5, 0.625, 0.5, 0.375, 1.0, 0.625, 0.5, 0.625, 0.5, 0.375, 1.0, 0.625, 0.5, 0.5, 0.5, 0.5, 0.5, 0.625, 0.5, 0.5, 0.5, 0.375, 0.5, 0.375, 0.5, 0.5, 0.5, 0.125, 0.5, 0.0, 0.5, 0.0, 0.5, 0.125, 0.5, 0.5, 1.0, 0.375, 1.0, 0.375, 1.0, 0.5, 1.0, 0.125, 0.5, 0.0, 0.5, 0.0, 0.5, 0.125, 0.5, 0.625, 1.0, 0.5, 1.0, 0.5, 1.0, 0.625, 1.0, 0.125, 0.5, 0.0, 0.5, 0.0, 0.5, 0.125, 0.5, 0.625, 0.5, 0.5, 0.5, 0.5, 0.5, 0.625, 0.5, 0.75, 1.0, 0.625, 1.0, 0.625, 1.0, 0.75, 1.0, 0.625, 0.5, 0.5, 0.5, 0.5, 0.5, 0.625, 0.5, 1.0, 0.5, 0.875, 0.5, 0.875, 0.5, 1.0, 0.5, 1.0, 0.5, 0.875, 0.5, 0.875, 0.5, 1.0, 0.5, 0.5, 0.5, 0.375, 0.5, 0.375, 0.5, 0.5, 0.5, 0.875, 1.0, 0.75, 1.0, 0.75, 1.0, 0.875, 1.0, 0.625, 0.5, 0.5, 0.5, 0.5, 0.5, 0.625, 0.5, 0.5, 0.5, 0.375, 0.5, 0.375, 0.5, 0.5, 0.5, 1.0, 0.5, 0.0, 1.0, 0.0, 0.5, 1.0, 0.5, 0.875, 0.5, 0.875, 0.5, 1.0, 0.5, 0.375, 0.5, 0.25, 0.5, 0.25, 0.5, 0.375, 0.5, 0.875, 1.0, 0.875, 1.0, 1.0, 0.5, 0.0, 1.0, 0.5, 0.5, 0.375, 0.5, 0.375, 0.5, 0.5, 0.5, 0.125, 1.0, 0.0, 1.0, 1.0, 0.5, 0.625, 0.5, 0.5, 0.5, 0.5, 0.5, 0.625, 0.5, 0.25, 0.5, 0.125, 0.5, 0.125, 0.5, 0.25, 0.5, 1.0, 0.5, 0.875, 0.5, 0.875, 0.5, 1.0, 0.5, 0.125, 0.5, 0.0, 0.5, 0.0, 0.5, 0.125, 0.5, 0.125, 0.5, 0.0, 0.5, 0.0, 0.5, 0.125, 0.5, 0.125, 0.5, 0.0, 0.5, 0.0, 0.5, 0.125, 0.5, 0.5, 1.0, 0.625, 0.5, 0.625, 1.0, 0.5, 0.5, 0.375, 0.5, 0.375, 0.5, 0.5, 0.5, 1.0, 0.5, 0.875, 0.5, 0.875, 0.5, 1.0, 0.5, 0.75, 1.0, 0.625, 1.0, 0.625, 0.5, 0.625, 0.5, 0.5, 0.5, 0.5, 0.5, 0.625, 0.5, 0.125, 0.5, 0.0, 0.5, 0.0, 0.5, 0.125, 0.5, 0.75, 1.0, 0.625, 1.0, 0.75, 1.0, 0.625, 0.5, 0.5, 0.5, 0.5, 0.5, 0.625, 0.5, 0.875, 1.0, 0.75, 1.0, 0.875, 1.0, 0.5, 0.5, 0.375, 0.5, 0.375, 0.5, 0.5, 0.5, 0.125, 0.5, 0.0, 0.5, 0.0, 0.5, 0.125, 0.5, 1.0, 0.5, 0.875, 0.5, 0.875, 0.5, 1.0, 0.5, 0.25, 0.5, 0.125, 0.5, 0.125, 0.5, 0.25, 0.5, 0.125, 0.5, 0.0, 0.5, 0.0, 0.5, 0.125, 0.5, 0.125, 0.5, 0.0, 0.5, 0.0, 0.5, 0.125, 0.5, 0.5, 0.5, 0.375, 0.5, 0.375, 0.5, 0.5, 0.5, 1.0, 0.5, 0.875, 0.5, 0.875, 0.5, 1.0, 0.5, 0.125, 0.5, 0.0, 0.5, 0.0, 0.5, 0.125, 0.5, 0.625, 0.5, 0.5, 0.5, 0.5, 0.5, 0.625, 0.5, 0.5, 0.5, 0.375, 0.5, 0.375, 0.5, 0.5, 0.5, 0.625, 0.5, 0.5, 0.5, 0.5, 0.5, 0.625, 0.5, 0.5, 0.5, 0.375, 0.5, 0.375, 0.5, 0.5, 0.5, 0.375, 1.0, 0.625, 0.5, 0.625, 0.5, 0.375, 1.0, 0.625, 0.5, 0.5, 0.5, 0.5, 0.5, 0.625, 0.5, 0.625, 0.5, 0.5, 0.5, 0.5, 0.5, 0.625, 0.5, 1.0, 0.5, 0.125, 1.0, 0.125, 1.0, 1.0, 0.5, 0.5, 0.5, 0.375, 0.5, 0.375, 0.5, 0.5, 0.5, 1.0, 0.5, 0.875, 0.5, 0.875, 0.5, 1.0, 0.5, 0.375, 0.5, 0.25, 0.5, 0.25, 0.5, 0.375, 0.5, 0.375, 1.0, 0.625, 0.5, 0.5, 1.0, 0.625, 0.5, 0.625, 0.5, 0.5, 1.0, 0.0, 0.0, 0.0, 0.0, 0.0, 0.0, 0.0, 0.0, 0.25, 0.5, 0.125, 0.5, 0.25, 0.5, 0.125, 0.5, 0.0, 0.5, 0.0, 0.5, 0.125, 0.5, 0.375, 1.0, 0.625, 0.5, 0.375, 1.0, 0.125, 0.5, 0.0, 0.5, 0.0, 0.5, 0.125, 0.5, 0.5, 0.5, 0.375, 0.5, 0.5, 0.5, 1.0, 0.5, 0.125, 1.0, 0.125, 1.0, 1.0, 0.5, 1.0, 0.5, 0.875, 0.5, 1.0, 0.5, 0.125, 0.5, 0.0, 0.5, 0.0, 0.5, 0.125, 0.5, 0.625, 0.5, 0.5, 0.5, 0.5, 0.5, 0.625, 0.5, 0.5, 0.5, 0.375, 0.5, 0.5, 0.5, 0.625, 0.5, 0.5, 0.5, 0.5, 0.5, 0.625, 0.5, 0.5, 0.5, 0.375, 0.5, 0.5, 0.5, 0.625, 0.5, 0.5, 0.5, 0.5, 0.5, 0.625, 0.5, 0.625, 0.5, 0.5, 0.5, 0.5, 0.5, 0.625, 0.5, 0.5, 0.5, 0.375, 0.5, 0.5, 0.5, 1.0, 0.5, 0.875, 0.5, 1.0, 0.5, 0.375, 0.5, 0.25, 0.5, 0.25, 0.5, 0.375, 0.5, 0.125, 0.5, 0.0, 0.5, 0.0, 0.5, 0.125, 0.5, 1.0, 0.5, 0.875, 0.5, 1.0, 0.5, 0.0, 0.5, 0.125, 0.5, 1.0, 0.5, 0.625, 0.5, 0.625, 0.5, 0.625, 0.5, 0.625, 0.5, 0.375, 0.5, 0.125, 0.5, 0.125, 0.5])
me_cube.materials.append(mat_material)
me_cube.use_remesh_preserve_volume = False
me_cube.use_remesh_preserve_attributes = False
me_cube.use_mirror_vertex_groups = False
me_cube.update()

# ---- objects
ob_cube = bpy.data.objects.new('Cube', me_cube)
ob_light = bpy.data.objects.new('Light', light_light)
ob_camera = bpy.data.objects.new('Camera', cam_camera)

# ---- transforms, parenting, visibility, modifiers, constraints
ob_cube.location = (0.0, 0.0, 0.0)
ob_cube.lock_rotations_4d = False
ob_cube.empty_display_type = 'ARROWS'
ob_cube.lineart.crease_threshold = 0.0
ob_light.location = (4.076, 1.005, 5.904)
ob_light.rotation_euler = (0.6503, 0.05522, 1.866)
ob_light.lock_rotations_4d = False
ob_light.empty_display_type = 'ARROWS'
ob_light.color = (0.0, 0.0, 0.0, 0.0)
ob_light.lineart.crease_threshold = 0.0
ob_camera.location = (7.359, -6.926, 4.958)
ob_camera.rotation_euler = (1.109, 0.0, 0.8149)
ob_camera.lock_rotations_4d = False
ob_camera.empty_display_type = 'ARROWS'
ob_camera.color = (0.0, 0.0, 0.0, 0.0)
ob_camera.display_type = 'WIRE'
ob_camera.lineart.crease_threshold = 0.0

# ---- collection membership
col_collection.objects.link(ob_cube)
col_collection.objects.link(ob_light)
col_collection.objects.link(ob_camera)

# ---- scene / render settings (as saved in the file)
scene.camera = ob_camera
scene.frame_start = 1; scene.frame_end = 250; scene.frame_set(2)
scene.render.engine = 'BLENDER_EEVEE_NEXT'
scene.cycles.use_denoising = False
scene.cycles.samples = 128
scene.cycles.sampling_pattern = 'TABULATED_SOBOL'
scene.cycles.use_adaptive_sampling = False
scene.cycles.use_light_tree = False
scene.view_settings.view_transform = 'Filmic'
bpy.context.view_layer.update()
